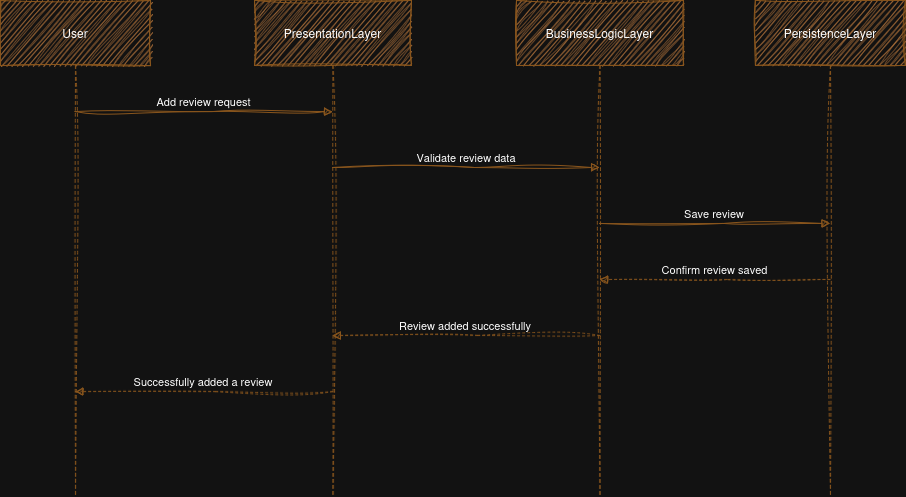

The diagram above was exported from draw.io. Its source (the exported page's mxGraphModel, read from the mxfile embedded in the PNG):
<mxGraphModel dx="1371" dy="844" grid="1" gridSize="10" guides="1" tooltips="1" connect="1" arrows="1" fold="1" page="1" pageScale="1" pageWidth="1100" pageHeight="850" math="0" shadow="0">
  <root>
    <mxCell id="0" />
    <mxCell id="1" parent="0" />
    <mxCell id="2" parent="1" style="shape=umlLifeline;perimeter=lifelinePerimeter;whiteSpace=wrap;container=1;dropTarget=0;collapsible=0;recursiveResize=0;outlineConnect=0;portConstraint=eastwest;newEdgeStyle={&quot;edgeStyle&quot;:&quot;elbowEdgeStyle&quot;,&quot;elbow&quot;:&quot;vertical&quot;,&quot;curved&quot;:0,&quot;rounded&quot;:0};size=65;sketch=1;curveFitting=1;jiggle=2;labelBackgroundColor=none;fillColor=#BC6C25;strokeColor=#DDA15E;fontColor=light-dark(#FEFAE0,#FFFFFF);" value="User" vertex="1">
      <mxGeometry height="496" width="150" as="geometry" />
    </mxCell>
    <mxCell id="3" parent="1" style="shape=umlLifeline;perimeter=lifelinePerimeter;whiteSpace=wrap;container=1;dropTarget=0;collapsible=0;recursiveResize=0;outlineConnect=0;portConstraint=eastwest;newEdgeStyle={&quot;edgeStyle&quot;:&quot;elbowEdgeStyle&quot;,&quot;elbow&quot;:&quot;vertical&quot;,&quot;curved&quot;:0,&quot;rounded&quot;:0};size=65;sketch=1;curveFitting=1;jiggle=2;labelBackgroundColor=none;fillColor=#BC6C25;strokeColor=#DDA15E;fontColor=light-dark(#FEFAE0,#FFFFFF);" value="PresentationLayer" vertex="1">
      <mxGeometry height="496" width="157" x="254" as="geometry" />
    </mxCell>
    <mxCell id="4" parent="1" style="shape=umlLifeline;perimeter=lifelinePerimeter;whiteSpace=wrap;container=1;dropTarget=0;collapsible=0;recursiveResize=0;outlineConnect=0;portConstraint=eastwest;newEdgeStyle={&quot;edgeStyle&quot;:&quot;elbowEdgeStyle&quot;,&quot;elbow&quot;:&quot;vertical&quot;,&quot;curved&quot;:0,&quot;rounded&quot;:0};size=65;sketch=1;curveFitting=1;jiggle=2;labelBackgroundColor=none;fillColor=#BC6C25;strokeColor=#DDA15E;fontColor=light-dark(#FEFAE0,#FFFFFF);" value="BusinessLogicLayer" vertex="1">
      <mxGeometry height="496" width="167" x="516" as="geometry" />
    </mxCell>
    <mxCell id="5" parent="1" style="shape=umlLifeline;perimeter=lifelinePerimeter;whiteSpace=wrap;container=1;dropTarget=0;collapsible=0;recursiveResize=0;outlineConnect=0;portConstraint=eastwest;newEdgeStyle={&quot;edgeStyle&quot;:&quot;elbowEdgeStyle&quot;,&quot;elbow&quot;:&quot;vertical&quot;,&quot;curved&quot;:0,&quot;rounded&quot;:0};size=65;sketch=1;curveFitting=1;jiggle=2;labelBackgroundColor=none;fillColor=#BC6C25;strokeColor=#DDA15E;fontColor=light-dark(#FEFAE0,#FFFFFF);" value="PersistenceLayer" vertex="1">
      <mxGeometry height="496" width="150" x="755" as="geometry" />
    </mxCell>
    <mxCell id="6" edge="1" parent="1" source="2" style="verticalAlign=bottom;edgeStyle=elbowEdgeStyle;elbow=vertical;curved=0;rounded=0;endArrow=block;sketch=1;curveFitting=1;jiggle=2;labelBackgroundColor=none;strokeColor=#DDA15E;fontColor=default;" target="3" value="Add review request">
      <mxGeometry relative="1" as="geometry">
        <Array as="points">
          <mxPoint x="212" y="111" />
        </Array>
      </mxGeometry>
    </mxCell>
    <mxCell id="7" edge="1" parent="1" source="3" style="verticalAlign=bottom;edgeStyle=elbowEdgeStyle;elbow=vertical;curved=0;rounded=0;endArrow=block;sketch=1;curveFitting=1;jiggle=2;labelBackgroundColor=none;strokeColor=#DDA15E;fontColor=default;" target="4" value="Validate review data">
      <mxGeometry relative="1" as="geometry">
        <Array as="points">
          <mxPoint x="474" y="167" />
        </Array>
      </mxGeometry>
    </mxCell>
    <mxCell id="8" edge="1" parent="1" source="4" style="verticalAlign=bottom;edgeStyle=elbowEdgeStyle;elbow=vertical;curved=0;rounded=0;endArrow=block;sketch=1;curveFitting=1;jiggle=2;labelBackgroundColor=none;strokeColor=#DDA15E;fontColor=default;" target="5" value="Save review">
      <mxGeometry relative="1" as="geometry">
        <Array as="points">
          <mxPoint x="723" y="223" />
        </Array>
      </mxGeometry>
    </mxCell>
    <mxCell id="9" edge="1" parent="1" source="5" style="verticalAlign=bottom;edgeStyle=elbowEdgeStyle;elbow=vertical;curved=0;rounded=0;dashed=1;dashPattern=2 3;endArrow=block;sketch=1;curveFitting=1;jiggle=2;labelBackgroundColor=none;strokeColor=#DDA15E;fontColor=default;" target="4" value="Confirm review saved">
      <mxGeometry relative="1" as="geometry">
        <Array as="points">
          <mxPoint x="726" y="279" />
        </Array>
      </mxGeometry>
    </mxCell>
    <mxCell id="10" edge="1" parent="1" source="4" style="verticalAlign=bottom;edgeStyle=elbowEdgeStyle;elbow=vertical;curved=0;rounded=0;dashed=1;dashPattern=2 3;endArrow=block;sketch=1;curveFitting=1;jiggle=2;labelBackgroundColor=none;strokeColor=#DDA15E;fontColor=default;" target="3" value="Review added successfully">
      <mxGeometry relative="1" as="geometry">
        <Array as="points">
          <mxPoint x="477" y="335" />
        </Array>
      </mxGeometry>
    </mxCell>
    <mxCell id="11" edge="1" parent="1" source="3" style="verticalAlign=bottom;edgeStyle=elbowEdgeStyle;elbow=vertical;curved=0;rounded=0;dashed=1;dashPattern=2 3;endArrow=block;sketch=1;curveFitting=1;jiggle=2;labelBackgroundColor=none;strokeColor=#DDA15E;fontColor=default;" target="2" value="Successfully added a review">
      <mxGeometry relative="1" as="geometry">
        <Array as="points">
          <mxPoint x="215" y="391" />
        </Array>
      </mxGeometry>
    </mxCell>
  </root>
</mxGraphModel>